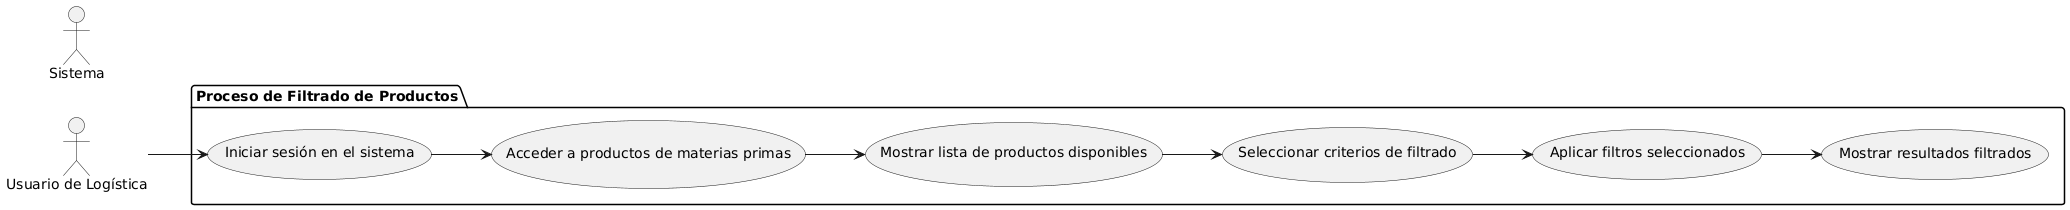

The diagram above was rendered by PlantUML. Its source (embedded in the PNG):
@startuml
left to right direction

actor "Usuario de Logística" as UL
actor "Sistema" as S

package "Proceso de Filtrado de Productos" {
  usecase "Iniciar sesión en el sistema" as UC1
  usecase "Acceder a productos de materias primas" as UC2
  usecase "Mostrar lista de productos disponibles" as UC3
  usecase "Seleccionar criterios de filtrado" as UC4
  usecase "Aplicar filtros seleccionados" as UC5
  usecase "Mostrar resultados filtrados" as UC6
}

UL --> UC1
UC1 --> UC2
UC2 --> UC3
UC3 --> UC4
UC4 --> UC5
UC5 --> UC6
@enduml